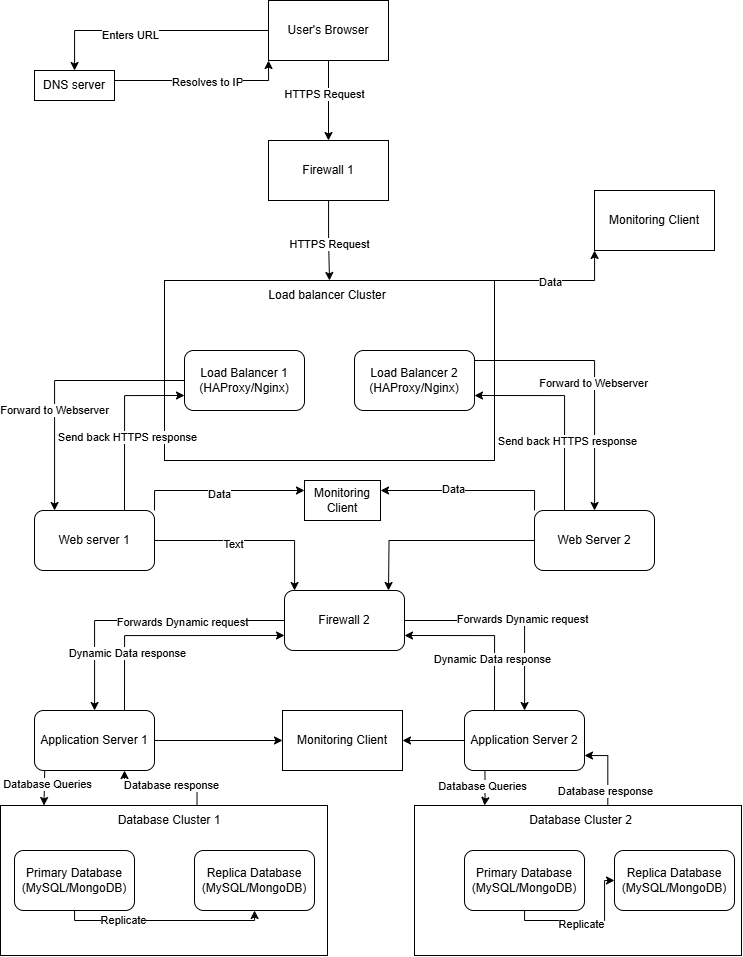

The diagram above was exported from draw.io. Its source (the exported page's mxGraphModel, read from the mxfile embedded in the PNG):
<mxGraphModel dx="2009" dy="974" grid="1" gridSize="10" guides="1" tooltips="1" connect="1" arrows="1" fold="1" page="1" pageScale="1" pageWidth="827" pageHeight="1169" math="0" shadow="0">
  <root>
    <mxCell id="0" />
    <mxCell id="1" parent="0" />
    <mxCell id="n_MP102wPp_hWS-iH6xS-71" value="" style="rounded=0;whiteSpace=wrap;html=1;" vertex="1" parent="1">
      <mxGeometry x="500" y="935" width="327" height="150" as="geometry" />
    </mxCell>
    <mxCell id="n_MP102wPp_hWS-iH6xS-69" value="" style="rounded=0;whiteSpace=wrap;html=1;" vertex="1" parent="1">
      <mxGeometry x="86" y="935" width="327" height="150" as="geometry" />
    </mxCell>
    <mxCell id="n_MP102wPp_hWS-iH6xS-2" style="edgeStyle=orthogonalEdgeStyle;rounded=0;orthogonalLoop=1;jettySize=auto;html=1;" edge="1" parent="1" source="n_MP102wPp_hWS-iH6xS-1" target="n_MP102wPp_hWS-iH6xS-3">
      <mxGeometry relative="1" as="geometry">
        <mxPoint x="414" y="280" as="targetPoint" />
      </mxGeometry>
    </mxCell>
    <mxCell id="n_MP102wPp_hWS-iH6xS-33" value="Enters URL" style="edgeLabel;html=1;align=center;verticalAlign=middle;resizable=0;points=[];" vertex="1" connectable="0" parent="n_MP102wPp_hWS-iH6xS-2">
      <mxGeometry x="0.1853" y="4" relative="1" as="geometry">
        <mxPoint as="offset" />
      </mxGeometry>
    </mxCell>
    <mxCell id="n_MP102wPp_hWS-iH6xS-36" value="" style="edgeStyle=orthogonalEdgeStyle;rounded=0;orthogonalLoop=1;jettySize=auto;html=1;" edge="1" parent="1" source="n_MP102wPp_hWS-iH6xS-1" target="n_MP102wPp_hWS-iH6xS-35">
      <mxGeometry relative="1" as="geometry" />
    </mxCell>
    <mxCell id="n_MP102wPp_hWS-iH6xS-87" value="HTTPS Request" style="edgeLabel;html=1;align=center;verticalAlign=middle;resizable=0;points=[];" vertex="1" connectable="0" parent="n_MP102wPp_hWS-iH6xS-36">
      <mxGeometry x="-0.1393" y="-5" relative="1" as="geometry">
        <mxPoint y="-1" as="offset" />
      </mxGeometry>
    </mxCell>
    <mxCell id="n_MP102wPp_hWS-iH6xS-1" value="User's Browser" style="rounded=0;whiteSpace=wrap;html=1;" vertex="1" parent="1">
      <mxGeometry x="354" y="130" width="120" height="60" as="geometry" />
    </mxCell>
    <mxCell id="n_MP102wPp_hWS-iH6xS-32" style="edgeStyle=orthogonalEdgeStyle;rounded=0;orthogonalLoop=1;jettySize=auto;html=1;entryX=0;entryY=1;entryDx=0;entryDy=0;" edge="1" parent="1" source="n_MP102wPp_hWS-iH6xS-3" target="n_MP102wPp_hWS-iH6xS-1">
      <mxGeometry relative="1" as="geometry">
        <Array as="points">
          <mxPoint x="354" y="210" />
        </Array>
      </mxGeometry>
    </mxCell>
    <mxCell id="n_MP102wPp_hWS-iH6xS-34" value="Resolves to IP" style="edgeLabel;html=1;align=center;verticalAlign=middle;resizable=0;points=[];" vertex="1" connectable="0" parent="n_MP102wPp_hWS-iH6xS-32">
      <mxGeometry x="0.0562" y="-1" relative="1" as="geometry">
        <mxPoint as="offset" />
      </mxGeometry>
    </mxCell>
    <mxCell id="n_MP102wPp_hWS-iH6xS-3" value="DNS server" style="rounded=0;whiteSpace=wrap;html=1;" vertex="1" parent="1">
      <mxGeometry x="120" y="200" width="80" height="30" as="geometry" />
    </mxCell>
    <mxCell id="n_MP102wPp_hWS-iH6xS-38" value="" style="edgeStyle=orthogonalEdgeStyle;rounded=0;orthogonalLoop=1;jettySize=auto;html=1;" edge="1" parent="1" source="n_MP102wPp_hWS-iH6xS-35" target="n_MP102wPp_hWS-iH6xS-37">
      <mxGeometry relative="1" as="geometry" />
    </mxCell>
    <mxCell id="n_MP102wPp_hWS-iH6xS-88" value="HTTPS Request" style="edgeLabel;html=1;align=center;verticalAlign=middle;resizable=0;points=[];" vertex="1" connectable="0" parent="n_MP102wPp_hWS-iH6xS-38">
      <mxGeometry x="0.1216" y="-1" relative="1" as="geometry">
        <mxPoint as="offset" />
      </mxGeometry>
    </mxCell>
    <mxCell id="n_MP102wPp_hWS-iH6xS-35" value="Firewall 1" style="rounded=0;whiteSpace=wrap;html=1;" vertex="1" parent="1">
      <mxGeometry x="354" y="270" width="120" height="60" as="geometry" />
    </mxCell>
    <mxCell id="n_MP102wPp_hWS-iH6xS-44" value="" style="edgeStyle=orthogonalEdgeStyle;rounded=0;orthogonalLoop=1;jettySize=auto;html=1;" edge="1" parent="1" source="n_MP102wPp_hWS-iH6xS-37" target="n_MP102wPp_hWS-iH6xS-43">
      <mxGeometry relative="1" as="geometry">
        <Array as="points">
          <mxPoint x="680" y="410" />
        </Array>
      </mxGeometry>
    </mxCell>
    <mxCell id="n_MP102wPp_hWS-iH6xS-92" value="Data" style="edgeLabel;html=1;align=center;verticalAlign=middle;resizable=0;points=[];" vertex="1" connectable="0" parent="n_MP102wPp_hWS-iH6xS-44">
      <mxGeometry x="-0.1493" y="-1" relative="1" as="geometry">
        <mxPoint as="offset" />
      </mxGeometry>
    </mxCell>
    <mxCell id="n_MP102wPp_hWS-iH6xS-37" value="" style="rounded=0;whiteSpace=wrap;html=1;" vertex="1" parent="1">
      <mxGeometry x="250" y="410" width="330" height="180" as="geometry" />
    </mxCell>
    <mxCell id="n_MP102wPp_hWS-iH6xS-46" value="" style="edgeStyle=orthogonalEdgeStyle;rounded=0;orthogonalLoop=1;jettySize=auto;html=1;" edge="1" parent="1" source="n_MP102wPp_hWS-iH6xS-39" target="n_MP102wPp_hWS-iH6xS-45">
      <mxGeometry relative="1" as="geometry">
        <Array as="points">
          <mxPoint x="140" y="510" />
        </Array>
      </mxGeometry>
    </mxCell>
    <mxCell id="n_MP102wPp_hWS-iH6xS-90" value="Forward to Webserver" style="edgeLabel;html=1;align=center;verticalAlign=middle;resizable=0;points=[];" vertex="1" connectable="0" parent="n_MP102wPp_hWS-iH6xS-46">
      <mxGeometry x="0.236" y="-1" relative="1" as="geometry">
        <mxPoint y="-1" as="offset" />
      </mxGeometry>
    </mxCell>
    <mxCell id="n_MP102wPp_hWS-iH6xS-39" value="Load Balancer 1&lt;div&gt;(HAProxy/Nginx)&lt;/div&gt;" style="rounded=1;whiteSpace=wrap;html=1;" vertex="1" parent="1">
      <mxGeometry x="270" y="480" width="120" height="60" as="geometry" />
    </mxCell>
    <mxCell id="n_MP102wPp_hWS-iH6xS-40" value="Load balancer Cluster" style="text;html=1;align=center;verticalAlign=middle;whiteSpace=wrap;rounded=0;" vertex="1" parent="1">
      <mxGeometry x="348" y="410" width="130" height="30" as="geometry" />
    </mxCell>
    <mxCell id="n_MP102wPp_hWS-iH6xS-50" value="" style="edgeStyle=orthogonalEdgeStyle;rounded=0;orthogonalLoop=1;jettySize=auto;html=1;" edge="1" parent="1" source="n_MP102wPp_hWS-iH6xS-41" target="n_MP102wPp_hWS-iH6xS-49">
      <mxGeometry relative="1" as="geometry">
        <Array as="points">
          <mxPoint x="680" y="490" />
        </Array>
      </mxGeometry>
    </mxCell>
    <mxCell id="n_MP102wPp_hWS-iH6xS-94" value="Forward to Webserver" style="edgeLabel;html=1;align=center;verticalAlign=middle;resizable=0;points=[];" vertex="1" connectable="0" parent="n_MP102wPp_hWS-iH6xS-50">
      <mxGeometry x="0.0606" y="-2" relative="1" as="geometry">
        <mxPoint y="-1" as="offset" />
      </mxGeometry>
    </mxCell>
    <mxCell id="n_MP102wPp_hWS-iH6xS-41" value="Load Balancer 2&lt;div&gt;(HAProxy/Nginx)&lt;/div&gt;" style="rounded=1;whiteSpace=wrap;html=1;" vertex="1" parent="1">
      <mxGeometry x="440" y="480" width="120" height="60" as="geometry" />
    </mxCell>
    <mxCell id="n_MP102wPp_hWS-iH6xS-43" value="Monitoring Client" style="whiteSpace=wrap;html=1;rounded=0;" vertex="1" parent="1">
      <mxGeometry x="680" y="320" width="120" height="60" as="geometry" />
    </mxCell>
    <mxCell id="n_MP102wPp_hWS-iH6xS-52" value="" style="edgeStyle=orthogonalEdgeStyle;rounded=0;orthogonalLoop=1;jettySize=auto;html=1;" edge="1" parent="1" source="n_MP102wPp_hWS-iH6xS-45" target="n_MP102wPp_hWS-iH6xS-51">
      <mxGeometry relative="1" as="geometry">
        <Array as="points">
          <mxPoint x="380" y="670" />
        </Array>
      </mxGeometry>
    </mxCell>
    <mxCell id="n_MP102wPp_hWS-iH6xS-98" value="Text" style="edgeLabel;html=1;align=center;verticalAlign=middle;resizable=0;points=[];" vertex="1" connectable="0" parent="n_MP102wPp_hWS-iH6xS-52">
      <mxGeometry x="-0.1679" y="-3" relative="1" as="geometry">
        <mxPoint as="offset" />
      </mxGeometry>
    </mxCell>
    <mxCell id="n_MP102wPp_hWS-iH6xS-82" style="edgeStyle=orthogonalEdgeStyle;rounded=0;orthogonalLoop=1;jettySize=auto;html=1;exitX=1;exitY=0;exitDx=0;exitDy=0;entryX=0;entryY=0.25;entryDx=0;entryDy=0;" edge="1" parent="1" source="n_MP102wPp_hWS-iH6xS-45" target="n_MP102wPp_hWS-iH6xS-79">
      <mxGeometry relative="1" as="geometry" />
    </mxCell>
    <mxCell id="n_MP102wPp_hWS-iH6xS-97" value="Data" style="edgeLabel;html=1;align=center;verticalAlign=middle;resizable=0;points=[];" vertex="1" connectable="0" parent="n_MP102wPp_hWS-iH6xS-82">
      <mxGeometry x="0.0035" y="-3" relative="1" as="geometry">
        <mxPoint as="offset" />
      </mxGeometry>
    </mxCell>
    <mxCell id="n_MP102wPp_hWS-iH6xS-89" style="edgeStyle=orthogonalEdgeStyle;rounded=0;orthogonalLoop=1;jettySize=auto;html=1;exitX=0.75;exitY=0;exitDx=0;exitDy=0;entryX=0;entryY=0.75;entryDx=0;entryDy=0;" edge="1" parent="1" source="n_MP102wPp_hWS-iH6xS-45" target="n_MP102wPp_hWS-iH6xS-39">
      <mxGeometry relative="1" as="geometry" />
    </mxCell>
    <mxCell id="n_MP102wPp_hWS-iH6xS-91" value="Send back HTTPS response" style="edgeLabel;html=1;align=center;verticalAlign=middle;resizable=0;points=[];" vertex="1" connectable="0" parent="n_MP102wPp_hWS-iH6xS-89">
      <mxGeometry x="-0.1649" y="-2" relative="1" as="geometry">
        <mxPoint y="-1" as="offset" />
      </mxGeometry>
    </mxCell>
    <mxCell id="n_MP102wPp_hWS-iH6xS-45" value="Web server 1" style="rounded=1;whiteSpace=wrap;html=1;" vertex="1" parent="1">
      <mxGeometry x="120" y="640" width="120" height="60" as="geometry" />
    </mxCell>
    <mxCell id="n_MP102wPp_hWS-iH6xS-83" style="edgeStyle=orthogonalEdgeStyle;rounded=0;orthogonalLoop=1;jettySize=auto;html=1;exitX=0;exitY=0;exitDx=0;exitDy=0;entryX=1;entryY=0.25;entryDx=0;entryDy=0;" edge="1" parent="1" source="n_MP102wPp_hWS-iH6xS-49" target="n_MP102wPp_hWS-iH6xS-79">
      <mxGeometry relative="1" as="geometry" />
    </mxCell>
    <mxCell id="n_MP102wPp_hWS-iH6xS-96" value="Data" style="edgeLabel;html=1;align=center;verticalAlign=middle;resizable=0;points=[];" vertex="1" connectable="0" parent="n_MP102wPp_hWS-iH6xS-83">
      <mxGeometry x="0.1604" y="-2" relative="1" as="geometry">
        <mxPoint as="offset" />
      </mxGeometry>
    </mxCell>
    <mxCell id="n_MP102wPp_hWS-iH6xS-93" style="edgeStyle=orthogonalEdgeStyle;rounded=0;orthogonalLoop=1;jettySize=auto;html=1;exitX=0.25;exitY=0;exitDx=0;exitDy=0;entryX=1;entryY=0.75;entryDx=0;entryDy=0;" edge="1" parent="1" source="n_MP102wPp_hWS-iH6xS-49" target="n_MP102wPp_hWS-iH6xS-41">
      <mxGeometry relative="1" as="geometry" />
    </mxCell>
    <mxCell id="n_MP102wPp_hWS-iH6xS-95" value="Send back HTTPS response" style="edgeLabel;html=1;align=center;verticalAlign=middle;resizable=0;points=[];" vertex="1" connectable="0" parent="n_MP102wPp_hWS-iH6xS-93">
      <mxGeometry x="-0.3237" y="-2" relative="1" as="geometry">
        <mxPoint y="-1" as="offset" />
      </mxGeometry>
    </mxCell>
    <mxCell id="n_MP102wPp_hWS-iH6xS-49" value="Web Server 2" style="rounded=1;whiteSpace=wrap;html=1;" vertex="1" parent="1">
      <mxGeometry x="620" y="640" width="120" height="60" as="geometry" />
    </mxCell>
    <mxCell id="n_MP102wPp_hWS-iH6xS-56" value="" style="edgeStyle=orthogonalEdgeStyle;rounded=0;orthogonalLoop=1;jettySize=auto;html=1;" edge="1" parent="1" source="n_MP102wPp_hWS-iH6xS-51" target="n_MP102wPp_hWS-iH6xS-55">
      <mxGeometry relative="1" as="geometry" />
    </mxCell>
    <mxCell id="n_MP102wPp_hWS-iH6xS-100" value="Forwards Dynamic request" style="edgeLabel;html=1;align=center;verticalAlign=middle;resizable=0;points=[];" vertex="1" connectable="0" parent="n_MP102wPp_hWS-iH6xS-56">
      <mxGeometry x="-0.2611" y="1" relative="1" as="geometry">
        <mxPoint as="offset" />
      </mxGeometry>
    </mxCell>
    <mxCell id="n_MP102wPp_hWS-iH6xS-58" value="" style="edgeStyle=orthogonalEdgeStyle;rounded=0;orthogonalLoop=1;jettySize=auto;html=1;" edge="1" parent="1" source="n_MP102wPp_hWS-iH6xS-51" target="n_MP102wPp_hWS-iH6xS-57">
      <mxGeometry relative="1" as="geometry" />
    </mxCell>
    <mxCell id="n_MP102wPp_hWS-iH6xS-99" value="Forwards Dynamic request" style="edgeLabel;html=1;align=center;verticalAlign=middle;resizable=0;points=[];" vertex="1" connectable="0" parent="n_MP102wPp_hWS-iH6xS-58">
      <mxGeometry x="0.11" y="2" relative="1" as="geometry">
        <mxPoint as="offset" />
      </mxGeometry>
    </mxCell>
    <mxCell id="n_MP102wPp_hWS-iH6xS-51" value="Firewall 2" style="rounded=1;whiteSpace=wrap;html=1;" vertex="1" parent="1">
      <mxGeometry x="370" y="720" width="120" height="60" as="geometry" />
    </mxCell>
    <mxCell id="n_MP102wPp_hWS-iH6xS-54" style="edgeStyle=orthogonalEdgeStyle;rounded=0;orthogonalLoop=1;jettySize=auto;html=1;exitX=0;exitY=0.5;exitDx=0;exitDy=0;" edge="1" parent="1" source="n_MP102wPp_hWS-iH6xS-49">
      <mxGeometry relative="1" as="geometry">
        <mxPoint x="474" y="720" as="targetPoint" />
      </mxGeometry>
    </mxCell>
    <mxCell id="n_MP102wPp_hWS-iH6xS-62" value="" style="edgeStyle=orthogonalEdgeStyle;rounded=0;orthogonalLoop=1;jettySize=auto;html=1;exitX=0.085;exitY=1;exitDx=0;exitDy=0;exitPerimeter=0;" edge="1" parent="1" source="n_MP102wPp_hWS-iH6xS-55">
      <mxGeometry relative="1" as="geometry">
        <mxPoint x="59.99703703703695" y="900" as="sourcePoint" />
        <mxPoint x="129.47851851851846" y="935" as="targetPoint" />
        <Array as="points" />
      </mxGeometry>
    </mxCell>
    <mxCell id="n_MP102wPp_hWS-iH6xS-105" value="Database Queries" style="edgeLabel;html=1;align=center;verticalAlign=middle;resizable=0;points=[];" vertex="1" connectable="0" parent="n_MP102wPp_hWS-iH6xS-62">
      <mxGeometry x="-0.1776" y="2" relative="1" as="geometry">
        <mxPoint y="-1" as="offset" />
      </mxGeometry>
    </mxCell>
    <mxCell id="n_MP102wPp_hWS-iH6xS-77" style="edgeStyle=orthogonalEdgeStyle;rounded=0;orthogonalLoop=1;jettySize=auto;html=1;exitX=0.75;exitY=0;exitDx=0;exitDy=0;entryX=0;entryY=0.75;entryDx=0;entryDy=0;" edge="1" parent="1" source="n_MP102wPp_hWS-iH6xS-55" target="n_MP102wPp_hWS-iH6xS-51">
      <mxGeometry relative="1" as="geometry" />
    </mxCell>
    <mxCell id="n_MP102wPp_hWS-iH6xS-101" value="Dynamic Data response" style="edgeLabel;html=1;align=center;verticalAlign=middle;resizable=0;points=[];" vertex="1" connectable="0" parent="n_MP102wPp_hWS-iH6xS-77">
      <mxGeometry x="-0.5164" y="-2" relative="1" as="geometry">
        <mxPoint y="-1" as="offset" />
      </mxGeometry>
    </mxCell>
    <mxCell id="n_MP102wPp_hWS-iH6xS-85" style="edgeStyle=orthogonalEdgeStyle;rounded=0;orthogonalLoop=1;jettySize=auto;html=1;exitX=1;exitY=0.5;exitDx=0;exitDy=0;" edge="1" parent="1" source="n_MP102wPp_hWS-iH6xS-55" target="n_MP102wPp_hWS-iH6xS-84">
      <mxGeometry relative="1" as="geometry" />
    </mxCell>
    <mxCell id="n_MP102wPp_hWS-iH6xS-55" value="Application Server 1" style="rounded=1;whiteSpace=wrap;html=1;" vertex="1" parent="1">
      <mxGeometry x="120" y="840" width="120" height="60" as="geometry" />
    </mxCell>
    <mxCell id="n_MP102wPp_hWS-iH6xS-66" value="" style="edgeStyle=orthogonalEdgeStyle;rounded=0;orthogonalLoop=1;jettySize=auto;html=1;entryX=0.335;entryY=-0.002;entryDx=0;entryDy=0;entryPerimeter=0;" edge="1" parent="1">
      <mxGeometry relative="1" as="geometry">
        <mxPoint x="570.46" y="900.3" as="sourcePoint" />
        <mxPoint x="570.0050000000001" y="935" as="targetPoint" />
        <Array as="points">
          <mxPoint x="570.46" y="930.3" />
          <mxPoint x="569.46" y="930.3" />
        </Array>
      </mxGeometry>
    </mxCell>
    <mxCell id="n_MP102wPp_hWS-iH6xS-108" value="Database Queries" style="edgeLabel;html=1;align=center;verticalAlign=middle;resizable=0;points=[];" vertex="1" connectable="0" parent="n_MP102wPp_hWS-iH6xS-66">
      <mxGeometry x="-0.1146" y="-3" relative="1" as="geometry">
        <mxPoint as="offset" />
      </mxGeometry>
    </mxCell>
    <mxCell id="n_MP102wPp_hWS-iH6xS-78" style="edgeStyle=orthogonalEdgeStyle;rounded=0;orthogonalLoop=1;jettySize=auto;html=1;exitX=0.25;exitY=0;exitDx=0;exitDy=0;entryX=1;entryY=0.75;entryDx=0;entryDy=0;" edge="1" parent="1" source="n_MP102wPp_hWS-iH6xS-57" target="n_MP102wPp_hWS-iH6xS-51">
      <mxGeometry relative="1" as="geometry" />
    </mxCell>
    <mxCell id="n_MP102wPp_hWS-iH6xS-102" value="Dynamic Data response" style="edgeLabel;html=1;align=center;verticalAlign=middle;resizable=0;points=[];" vertex="1" connectable="0" parent="n_MP102wPp_hWS-iH6xS-78">
      <mxGeometry x="-0.387" y="3" relative="1" as="geometry">
        <mxPoint y="-1" as="offset" />
      </mxGeometry>
    </mxCell>
    <mxCell id="n_MP102wPp_hWS-iH6xS-86" style="edgeStyle=orthogonalEdgeStyle;rounded=0;orthogonalLoop=1;jettySize=auto;html=1;exitX=0;exitY=0.5;exitDx=0;exitDy=0;entryX=1;entryY=0.5;entryDx=0;entryDy=0;" edge="1" parent="1" source="n_MP102wPp_hWS-iH6xS-57" target="n_MP102wPp_hWS-iH6xS-84">
      <mxGeometry relative="1" as="geometry" />
    </mxCell>
    <mxCell id="n_MP102wPp_hWS-iH6xS-57" value="Application Server 2" style="rounded=1;whiteSpace=wrap;html=1;" vertex="1" parent="1">
      <mxGeometry x="550" y="840" width="120" height="60" as="geometry" />
    </mxCell>
    <mxCell id="n_MP102wPp_hWS-iH6xS-64" value="" style="edgeStyle=orthogonalEdgeStyle;rounded=0;orthogonalLoop=1;jettySize=auto;html=1;" edge="1" parent="1" source="n_MP102wPp_hWS-iH6xS-61" target="n_MP102wPp_hWS-iH6xS-63">
      <mxGeometry relative="1" as="geometry">
        <Array as="points">
          <mxPoint x="160" y="1050" />
          <mxPoint x="340" y="1050" />
        </Array>
      </mxGeometry>
    </mxCell>
    <mxCell id="n_MP102wPp_hWS-iH6xS-103" value="Replicate" style="edgeLabel;html=1;align=center;verticalAlign=middle;resizable=0;points=[];" vertex="1" connectable="0" parent="n_MP102wPp_hWS-iH6xS-64">
      <mxGeometry x="-0.4226" y="1" relative="1" as="geometry">
        <mxPoint as="offset" />
      </mxGeometry>
    </mxCell>
    <mxCell id="n_MP102wPp_hWS-iH6xS-61" value="Primary Database&lt;div&gt;(MySQL/MongoDB)&lt;/div&gt;" style="rounded=1;whiteSpace=wrap;html=1;" vertex="1" parent="1">
      <mxGeometry x="100" y="980" width="120" height="60" as="geometry" />
    </mxCell>
    <mxCell id="n_MP102wPp_hWS-iH6xS-63" value="Replica Database&lt;div&gt;(MySQL/MongoDB)&lt;/div&gt;" style="rounded=1;whiteSpace=wrap;html=1;" vertex="1" parent="1">
      <mxGeometry x="280" y="980" width="120" height="60" as="geometry" />
    </mxCell>
    <mxCell id="n_MP102wPp_hWS-iH6xS-68" value="" style="edgeStyle=orthogonalEdgeStyle;rounded=0;orthogonalLoop=1;jettySize=auto;html=1;" edge="1" parent="1" source="n_MP102wPp_hWS-iH6xS-65" target="n_MP102wPp_hWS-iH6xS-67">
      <mxGeometry relative="1" as="geometry">
        <Array as="points">
          <mxPoint x="610" y="1050" />
          <mxPoint x="690" y="1050" />
          <mxPoint x="690" y="1010" />
        </Array>
      </mxGeometry>
    </mxCell>
    <mxCell id="n_MP102wPp_hWS-iH6xS-104" value="Replicate" style="edgeLabel;html=1;align=center;verticalAlign=middle;resizable=0;points=[];" vertex="1" connectable="0" parent="n_MP102wPp_hWS-iH6xS-68">
      <mxGeometry x="-0.0493" y="-3" relative="1" as="geometry">
        <mxPoint as="offset" />
      </mxGeometry>
    </mxCell>
    <mxCell id="n_MP102wPp_hWS-iH6xS-65" value="Primary Database&lt;div&gt;(MySQL/MongoDB)&lt;/div&gt;" style="rounded=1;whiteSpace=wrap;html=1;" vertex="1" parent="1">
      <mxGeometry x="550" y="980" width="120" height="60" as="geometry" />
    </mxCell>
    <mxCell id="n_MP102wPp_hWS-iH6xS-67" value="Replica Database&lt;div&gt;(MySQL/MongoDB)&lt;/div&gt;" style="rounded=1;whiteSpace=wrap;html=1;" vertex="1" parent="1">
      <mxGeometry x="700" y="980" width="120" height="60" as="geometry" />
    </mxCell>
    <mxCell id="n_MP102wPp_hWS-iH6xS-106" style="edgeStyle=orthogonalEdgeStyle;rounded=0;orthogonalLoop=1;jettySize=auto;html=1;exitX=0.75;exitY=0;exitDx=0;exitDy=0;entryX=0.75;entryY=1;entryDx=0;entryDy=0;" edge="1" parent="1" source="n_MP102wPp_hWS-iH6xS-70" target="n_MP102wPp_hWS-iH6xS-55">
      <mxGeometry relative="1" as="geometry" />
    </mxCell>
    <mxCell id="n_MP102wPp_hWS-iH6xS-107" value="Database response" style="edgeLabel;html=1;align=center;verticalAlign=middle;resizable=0;points=[];" vertex="1" connectable="0" parent="n_MP102wPp_hWS-iH6xS-106">
      <mxGeometry x="-0.1451" y="-1" relative="1" as="geometry">
        <mxPoint as="offset" />
      </mxGeometry>
    </mxCell>
    <mxCell id="n_MP102wPp_hWS-iH6xS-70" value="Database Cluster 1" style="text;html=1;align=center;verticalAlign=middle;whiteSpace=wrap;rounded=0;" vertex="1" parent="1">
      <mxGeometry x="200" y="935" width="110" height="30" as="geometry" />
    </mxCell>
    <mxCell id="n_MP102wPp_hWS-iH6xS-113" style="edgeStyle=orthogonalEdgeStyle;rounded=0;orthogonalLoop=1;jettySize=auto;html=1;exitX=0.75;exitY=0;exitDx=0;exitDy=0;entryX=1;entryY=0.75;entryDx=0;entryDy=0;" edge="1" parent="1" source="n_MP102wPp_hWS-iH6xS-72" target="n_MP102wPp_hWS-iH6xS-57">
      <mxGeometry relative="1" as="geometry" />
    </mxCell>
    <mxCell id="n_MP102wPp_hWS-iH6xS-114" value="Database response" style="edgeLabel;html=1;align=center;verticalAlign=middle;resizable=0;points=[];" vertex="1" connectable="0" parent="n_MP102wPp_hWS-iH6xS-113">
      <mxGeometry x="-0.0627" y="3" relative="1" as="geometry">
        <mxPoint y="19" as="offset" />
      </mxGeometry>
    </mxCell>
    <mxCell id="n_MP102wPp_hWS-iH6xS-72" value="Database Cluster 2" style="text;html=1;align=center;verticalAlign=middle;whiteSpace=wrap;rounded=0;" vertex="1" parent="1">
      <mxGeometry x="613.25" y="935" width="106.75" height="30" as="geometry" />
    </mxCell>
    <mxCell id="n_MP102wPp_hWS-iH6xS-79" value="Monitoring&lt;div&gt;Client&lt;/div&gt;" style="rounded=0;whiteSpace=wrap;html=1;" vertex="1" parent="1">
      <mxGeometry x="390" y="610" width="76" height="40" as="geometry" />
    </mxCell>
    <mxCell id="n_MP102wPp_hWS-iH6xS-84" value="Monitoring Client" style="rounded=0;whiteSpace=wrap;html=1;" vertex="1" parent="1">
      <mxGeometry x="368" y="840" width="120" height="60" as="geometry" />
    </mxCell>
  </root>
</mxGraphModel>